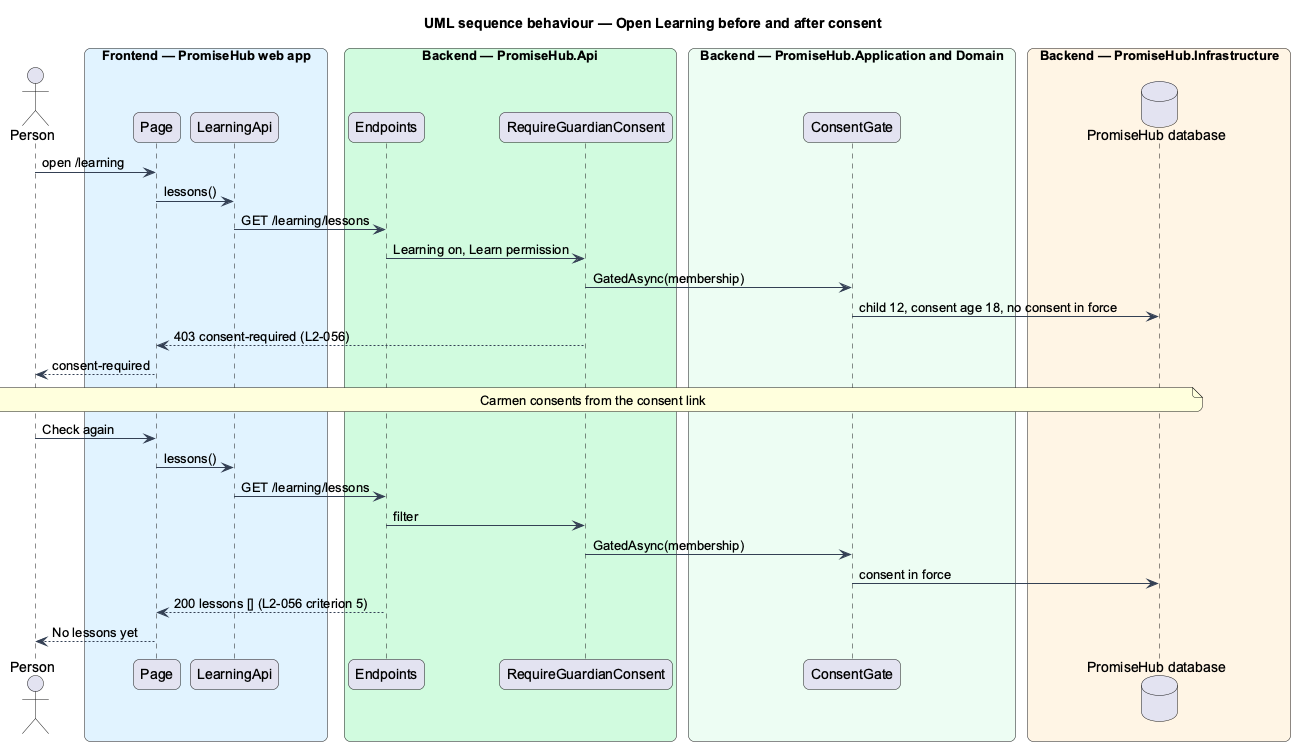

The diagram above was rendered by PlantUML. Its source (embedded in the PNG):
@startuml
title UML sequence behaviour — Open Learning before and after consent
skinparam backgroundColor #FFFFFF
skinparam shadowing false
skinparam roundcorner 12
skinparam defaultFontName Arial
skinparam ArrowColor #344054
actor "Person" as actor
box "Frontend — PromiseHub web app" #E0F2FE
  participant "Page" as page
  participant "LearningApi" as lapi
end box
box "Backend — PromiseHub.Api" #D1FADF
  participant "Endpoints" as ep
  participant "RequireGuardianConsent" as f
end box
box "Backend — PromiseHub.Application and Domain" #ECFDF3
  participant "ConsentGate" as g
end box
box "Backend — PromiseHub.Infrastructure" #FFF4E5
  database "PromiseHub database" as db
end box
actor -> page : open /learning
page -> lapi : lessons()
lapi -> ep : GET /learning/lessons
ep -> f : Learning on, Learn permission
f -> g : GatedAsync(membership)
g -> db : child 12, consent age 18, no consent in force
f --> page : 403 consent-required (L2-056)
page --> actor : consent-required
note over actor, db : Carmen consents from the consent link
actor -> page : Check again
page -> lapi : lessons()
lapi -> ep : GET /learning/lessons
ep -> f : filter
f -> g : GatedAsync(membership)
g -> db : consent in force
ep --> page : 200 lessons [] (L2-056 criterion 5)
page --> actor : No lessons yet
@enduml